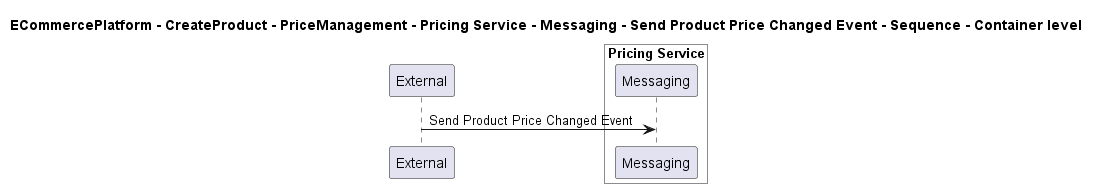

The diagram above was rendered by PlantUML. Its source (embedded in the PNG):
@startuml

title ECommercePlatform - CreateProduct - PriceManagement - Pricing Service - Messaging - Send Product Price Changed Event - Sequence - Container level

participant "External" as C4InterFlow.SoftwareSystems.ExternalSystem

box "Pricing Service" #White
    participant "Messaging" as ECommercePlatform.CreateProduct.PriceManagement.SoftwareSystems.PricingService.Containers.Messaging
end box


C4InterFlow.SoftwareSystems.ExternalSystem -> ECommercePlatform.CreateProduct.PriceManagement.SoftwareSystems.PricingService.Containers.Messaging : Send Product Price Changed Event


@enduml